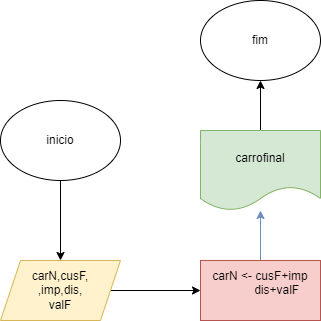

The diagram above was exported from draw.io. Its source (the exported page's mxGraphModel, read from the mxfile embedded in the PNG):
<mxGraphModel dx="1635" dy="902" grid="1" gridSize="10" guides="1" tooltips="1" connect="1" arrows="1" fold="1" page="1" pageScale="1" pageWidth="827" pageHeight="1169" math="0" shadow="0">
  <root>
    <mxCell id="0" />
    <mxCell id="1" parent="0" />
    <mxCell id="bdtiDDvoxavUay1EbGa0-7" value="" style="edgeStyle=orthogonalEdgeStyle;rounded=0;orthogonalLoop=1;jettySize=auto;html=1;" edge="1" parent="1" source="bdtiDDvoxavUay1EbGa0-1" target="bdtiDDvoxavUay1EbGa0-4">
      <mxGeometry relative="1" as="geometry" />
    </mxCell>
    <mxCell id="bdtiDDvoxavUay1EbGa0-1" value="inicio" style="ellipse;whiteSpace=wrap;html=1;" vertex="1" parent="1">
      <mxGeometry x="130" y="280" width="120" height="80" as="geometry" />
    </mxCell>
    <mxCell id="bdtiDDvoxavUay1EbGa0-3" value="fim" style="ellipse;whiteSpace=wrap;html=1;" vertex="1" parent="1">
      <mxGeometry x="330" y="180" width="120" height="80" as="geometry" />
    </mxCell>
    <mxCell id="bdtiDDvoxavUay1EbGa0-8" value="" style="edgeStyle=orthogonalEdgeStyle;rounded=0;orthogonalLoop=1;jettySize=auto;html=1;" edge="1" parent="1" source="bdtiDDvoxavUay1EbGa0-4" target="bdtiDDvoxavUay1EbGa0-5">
      <mxGeometry relative="1" as="geometry" />
    </mxCell>
    <mxCell id="bdtiDDvoxavUay1EbGa0-4" value="carN,cusF,&lt;br&gt;,imp,dis,&lt;br&gt;valF" style="shape=parallelogram;perimeter=parallelogramPerimeter;whiteSpace=wrap;html=1;fixedSize=1;fillColor=#fff2cc;strokeColor=#d6b656;" vertex="1" parent="1">
      <mxGeometry x="130" y="440" width="120" height="60" as="geometry" />
    </mxCell>
    <mxCell id="bdtiDDvoxavUay1EbGa0-9" value="" style="edgeStyle=orthogonalEdgeStyle;rounded=0;orthogonalLoop=1;jettySize=auto;html=1;fillColor=#dae8fc;strokeColor=#6c8ebf;" edge="1" parent="1" source="bdtiDDvoxavUay1EbGa0-5" target="bdtiDDvoxavUay1EbGa0-6">
      <mxGeometry relative="1" as="geometry" />
    </mxCell>
    <mxCell id="bdtiDDvoxavUay1EbGa0-5" value="carN &amp;lt;- cusF+imp&lt;br&gt;&amp;nbsp; &amp;nbsp; &amp;nbsp; &amp;nbsp; &amp;nbsp; dis+valF&lt;br&gt;&amp;nbsp;" style="rounded=0;whiteSpace=wrap;html=1;fillColor=#f8cecc;strokeColor=#b85450;" vertex="1" parent="1">
      <mxGeometry x="330" y="440" width="120" height="60" as="geometry" />
    </mxCell>
    <mxCell id="bdtiDDvoxavUay1EbGa0-10" value="" style="edgeStyle=orthogonalEdgeStyle;rounded=0;orthogonalLoop=1;jettySize=auto;html=1;" edge="1" parent="1" source="bdtiDDvoxavUay1EbGa0-6" target="bdtiDDvoxavUay1EbGa0-3">
      <mxGeometry relative="1" as="geometry" />
    </mxCell>
    <mxCell id="bdtiDDvoxavUay1EbGa0-6" value="carrofinal" style="shape=document;whiteSpace=wrap;html=1;boundedLbl=1;fillColor=#d5e8d4;strokeColor=#82b366;" vertex="1" parent="1">
      <mxGeometry x="330" y="310" width="120" height="80" as="geometry" />
    </mxCell>
  </root>
</mxGraphModel>